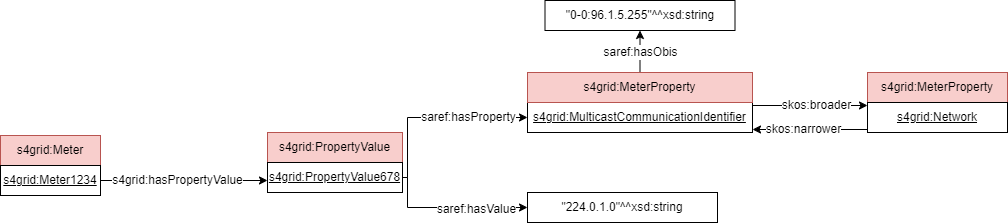

The diagram above was exported from draw.io. Its source (the exported page's mxGraphModel, read from the mxfile embedded in the PNG):
<mxGraphModel dx="1861" dy="2313" grid="0" gridSize="10" guides="1" tooltips="1" connect="1" arrows="1" fold="1" page="0" pageScale="1" pageWidth="827" pageHeight="1169" math="0" shadow="0">
  <root>
    <mxCell id="0" />
    <mxCell id="1" parent="0" />
    <mxCell id="2" value="s4grid:PropertyValue" style="rounded=0;whiteSpace=wrap;html=1;snapToPoint=1;points=[[0.1,0],[0.2,0],[0.3,0],[0.4,0],[0.5,0],[0.6,0],[0.7,0],[0.8,0],[0.9,0],[0,0.1],[0,0.3],[0,0.5],[0,0.7],[0,0.9],[0.1,1],[0.2,1],[0.3,1],[0.4,1],[0.5,1],[0.6,1],[0.7,1],[0.8,1],[0.9,1],[1,0.1],[1,0.3],[1,0.5],[1,0.7],[1,0.9]];fillColor=#f8cecc;strokeColor=#b85450;" vertex="1" parent="1">
      <mxGeometry x="184" y="-833" width="135" height="30" as="geometry" />
    </mxCell>
    <mxCell id="3" value="&lt;u&gt;s4grid:PropertyValue678&lt;/u&gt;" style="rounded=0;whiteSpace=wrap;html=1;snapToPoint=1;points=[[0.1,0],[0.2,0],[0.3,0],[0.4,0],[0.5,0],[0.6,0],[0.7,0],[0.8,0],[0.9,0],[0,0.1],[0,0.3],[0,0.5],[0,0.7],[0,0.9],[0.1,1],[0.2,1],[0.3,1],[0.4,1],[0.5,1],[0.6,1],[0.7,1],[0.8,1],[0.9,1],[1,0.1],[1,0.3],[1,0.5],[1,0.7],[1,0.9]];" vertex="1" parent="1">
      <mxGeometry x="184" y="-803" width="135" height="30" as="geometry" />
    </mxCell>
    <mxCell id="4" value="s4grid:MeterProperty" style="rounded=0;whiteSpace=wrap;html=1;snapToPoint=1;points=[[0.1,0],[0.2,0],[0.3,0],[0.4,0],[0.5,0],[0.6,0],[0.7,0],[0.8,0],[0.9,0],[0,0.1],[0,0.3],[0,0.5],[0,0.7],[0,0.9],[0.1,1],[0.2,1],[0.3,1],[0.4,1],[0.5,1],[0.6,1],[0.7,1],[0.8,1],[0.9,1],[1,0.1],[1,0.3],[1,0.5],[1,0.7],[1,0.9]];fillColor=#f8cecc;strokeColor=#b85450;" vertex="1" parent="1">
      <mxGeometry x="784" y="-893" width="140" height="30" as="geometry" />
    </mxCell>
    <mxCell id="5" value="&lt;u&gt;s4grid:Network&lt;/u&gt;" style="rounded=0;whiteSpace=wrap;html=1;snapToPoint=1;points=[[0.1,0],[0.2,0],[0.3,0],[0.4,0],[0.5,0],[0.6,0],[0.7,0],[0.8,0],[0.9,0],[0,0.1],[0,0.3],[0,0.5],[0,0.7],[0,0.9],[0.1,1],[0.2,1],[0.3,1],[0.4,1],[0.5,1],[0.6,1],[0.7,1],[0.8,1],[0.9,1],[1,0.1],[1,0.3],[1,0.5],[1,0.7],[1,0.9]];" vertex="1" parent="1">
      <mxGeometry x="784" y="-863" width="140" height="30" as="geometry" />
    </mxCell>
    <mxCell id="6" value="saref:hasProperty" style="rounded=0;orthogonalLoop=1;jettySize=auto;html=1;exitX=1;exitY=0.5;exitDx=0;exitDy=0;fontSize=12;entryX=0;entryY=0.5;entryDx=0;entryDy=0;edgeStyle=orthogonalEdgeStyle;" edge="1" source="3" target="7" parent="1">
      <mxGeometry x="0.3578" relative="1" as="geometry">
        <mxPoint x="164" y="-708" as="sourcePoint" />
        <mxPoint x="324" y="-778" as="targetPoint" />
        <mxPoint as="offset" />
        <Array as="points">
          <mxPoint x="324" y="-788" />
          <mxPoint x="324" y="-848" />
        </Array>
      </mxGeometry>
    </mxCell>
    <mxCell id="7" value="&lt;u&gt;s4grid:MulticastCommunicationIdentifier&lt;/u&gt;" style="rounded=0;whiteSpace=wrap;html=1;snapToPoint=1;points=[[0.1,0],[0.2,0],[0.3,0],[0.4,0],[0.5,0],[0.6,0],[0.7,0],[0.8,0],[0.9,0],[0,0.1],[0,0.3],[0,0.5],[0,0.7],[0,0.9],[0.1,1],[0.2,1],[0.3,1],[0.4,1],[0.5,1],[0.6,1],[0.7,1],[0.8,1],[0.9,1],[1,0.1],[1,0.3],[1,0.5],[1,0.7],[1,0.9]];" vertex="1" parent="1">
      <mxGeometry x="444" y="-863" width="225" height="30" as="geometry" />
    </mxCell>
    <mxCell id="8" value="skos:broader" style="rounded=0;orthogonalLoop=1;jettySize=auto;html=1;exitX=1;exitY=0.1;exitDx=0;exitDy=0;fontSize=12;entryX=0;entryY=0.1;entryDx=0;entryDy=0;" edge="1" source="7" target="5" parent="1">
      <mxGeometry x="0.1111" relative="1" as="geometry">
        <mxPoint x="684" y="-693" as="sourcePoint" />
        <mxPoint x="524" y="-693" as="targetPoint" />
        <mxPoint as="offset" />
      </mxGeometry>
    </mxCell>
    <mxCell id="9" value="skos:narrower" style="rounded=0;orthogonalLoop=1;jettySize=auto;html=1;exitX=0;exitY=0.9;exitDx=0;exitDy=0;fontSize=12;entryX=1;entryY=0.9;entryDx=0;entryDy=0;" edge="1" source="5" target="7" parent="1">
      <mxGeometry x="0.1111" relative="1" as="geometry">
        <mxPoint x="524" y="-669" as="sourcePoint" />
        <mxPoint x="684" y="-669" as="targetPoint" />
        <mxPoint as="offset" />
      </mxGeometry>
    </mxCell>
    <mxCell id="10" value="&quot;0-0:96.1.5.255&quot;^^xsd:string" style="rounded=0;whiteSpace=wrap;html=1;snapToPoint=1;align=center;" vertex="1" parent="1">
      <mxGeometry x="461.5" y="-965" width="190" height="30" as="geometry" />
    </mxCell>
    <mxCell id="11" value="saref:hasObis" style="rounded=0;orthogonalLoop=1;jettySize=auto;html=1;fontSize=12;entryX=0.5;entryY=1;entryDx=0;entryDy=0;exitX=0.5;exitY=0;exitDx=0;exitDy=0;" edge="1" source="17" target="10" parent="1">
      <mxGeometry x="-0.0476" relative="1" as="geometry">
        <mxPoint x="683" y="-915" as="sourcePoint" />
        <mxPoint as="offset" />
      </mxGeometry>
    </mxCell>
    <mxCell id="12" value="&quot;224.0.1.0&quot;^^xsd:string" style="rounded=0;whiteSpace=wrap;html=1;snapToPoint=1;align=center;" vertex="1" parent="1">
      <mxGeometry x="444" y="-773" width="190" height="30" as="geometry" />
    </mxCell>
    <mxCell id="13" value="saref:hasValue" style="rounded=0;orthogonalLoop=1;jettySize=auto;html=1;exitX=1;exitY=0.5;exitDx=0;exitDy=0;fontSize=12;entryX=0;entryY=0.5;entryDx=0;entryDy=0;edgeStyle=orthogonalEdgeStyle;" edge="1" source="3" target="12" parent="1">
      <mxGeometry x="0.3444" y="-2" relative="1" as="geometry">
        <mxPoint x="569" y="-623" as="sourcePoint" />
        <mxPoint as="offset" />
        <Array as="points">
          <mxPoint x="324" y="-788" />
          <mxPoint x="324" y="-758" />
        </Array>
      </mxGeometry>
    </mxCell>
    <mxCell id="14" value="s4grid:Meter" style="rounded=0;whiteSpace=wrap;html=1;snapToPoint=1;points=[[0.1,0],[0.2,0],[0.3,0],[0.4,0],[0.5,0],[0.6,0],[0.7,0],[0.8,0],[0.9,0],[0,0.1],[0,0.3],[0,0.5],[0,0.7],[0,0.9],[0.1,1],[0.2,1],[0.3,1],[0.4,1],[0.5,1],[0.6,1],[0.7,1],[0.8,1],[0.9,1],[1,0.1],[1,0.3],[1,0.5],[1,0.7],[1,0.9]];fillColor=#f8cecc;strokeColor=#b85450;" vertex="1" parent="1">
      <mxGeometry x="-83" y="-830" width="100" height="30" as="geometry" />
    </mxCell>
    <mxCell id="15" value="&lt;u&gt;s4grid:Meter1234&lt;/u&gt;" style="rounded=0;whiteSpace=wrap;html=1;snapToPoint=1;points=[[0.1,0],[0.2,0],[0.3,0],[0.4,0],[0.5,0],[0.6,0],[0.7,0],[0.8,0],[0.9,0],[0,0.1],[0,0.3],[0,0.5],[0,0.7],[0,0.9],[0.1,1],[0.2,1],[0.3,1],[0.4,1],[0.5,1],[0.6,1],[0.7,1],[0.8,1],[0.9,1],[1,0.1],[1,0.3],[1,0.5],[1,0.7],[1,0.9]];" vertex="1" parent="1">
      <mxGeometry x="-83" y="-800" width="100" height="30" as="geometry" />
    </mxCell>
    <mxCell id="16" value="s4grid:hasPropertyValue" style="rounded=0;orthogonalLoop=1;jettySize=auto;html=1;exitX=1;exitY=0.5;exitDx=0;exitDy=0;fontSize=12;entryX=0;entryY=0.5;entryDx=0;entryDy=0;edgeStyle=orthogonalEdgeStyle;" edge="1" source="15" parent="1">
      <mxGeometry x="-0.0806" relative="1" as="geometry">
        <mxPoint x="214" y="-590" as="sourcePoint" />
        <mxPoint x="184" y="-785" as="targetPoint" />
        <mxPoint as="offset" />
      </mxGeometry>
    </mxCell>
    <mxCell id="17" value="s4grid:MeterProperty" style="rounded=0;whiteSpace=wrap;html=1;snapToPoint=1;points=[[0.1,0],[0.2,0],[0.3,0],[0.4,0],[0.5,0],[0.6,0],[0.7,0],[0.8,0],[0.9,0],[0,0.1],[0,0.3],[0,0.5],[0,0.7],[0,0.9],[0.1,1],[0.2,1],[0.3,1],[0.4,1],[0.5,1],[0.6,1],[0.7,1],[0.8,1],[0.9,1],[1,0.1],[1,0.3],[1,0.5],[1,0.7],[1,0.9]];fillColor=#f8cecc;strokeColor=#b85450;" vertex="1" parent="1">
      <mxGeometry x="444" y="-893" width="225" height="30" as="geometry" />
    </mxCell>
  </root>
</mxGraphModel>